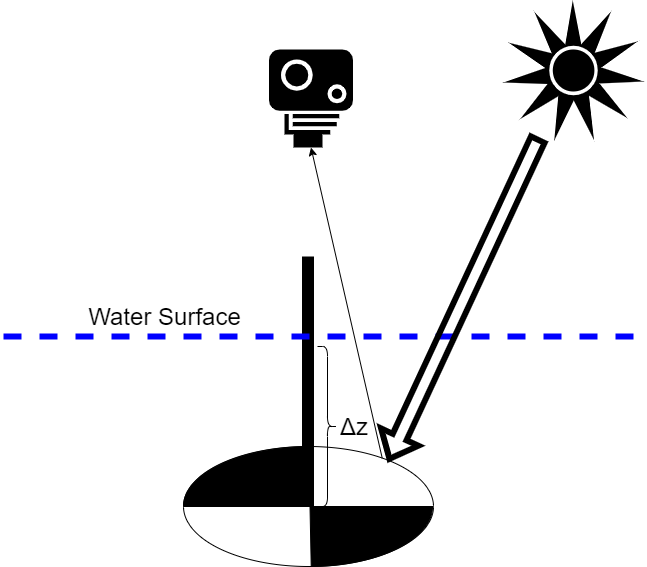

The diagram above was exported from draw.io. Its source (the exported page's mxGraphModel, read from the mxfile embedded in the PNG):
<mxGraphModel dx="1124" dy="2000" grid="1" gridSize="10" guides="1" tooltips="1" connect="1" arrows="1" fold="1" page="1" pageScale="1" pageWidth="827" pageHeight="1169" math="0" shadow="0">
  <root>
    <mxCell id="0" />
    <mxCell id="1" parent="0" />
    <mxCell id="l3Uu0-RZ_nudHO4pfUp--7" value="" style="group" parent="1" vertex="1" connectable="0">
      <mxGeometry x="280" y="410" width="255" height="120" as="geometry" />
    </mxCell>
    <mxCell id="l3Uu0-RZ_nudHO4pfUp--6" value="" style="ellipse;whiteSpace=wrap;html=1;fillColor=#FFFFFF;" parent="l3Uu0-RZ_nudHO4pfUp--7" vertex="1">
      <mxGeometry width="250" height="120" as="geometry" />
    </mxCell>
    <mxCell id="l3Uu0-RZ_nudHO4pfUp--3" value="" style="verticalLabelPosition=bottom;verticalAlign=top;html=1;shape=mxgraph.basic.pie;startAngle=0.75;endAngle=0.9984085036175459;fillColor=#000000;" parent="l3Uu0-RZ_nudHO4pfUp--7" vertex="1">
      <mxGeometry width="255" height="120" as="geometry" />
    </mxCell>
    <mxCell id="l3Uu0-RZ_nudHO4pfUp--4" value="" style="verticalLabelPosition=bottom;verticalAlign=top;html=1;shape=mxgraph.basic.pie;startAngle=0.75;endAngle=0.9984085036175459;fillColor=#000000;rotation=-180;" parent="l3Uu0-RZ_nudHO4pfUp--7" vertex="1">
      <mxGeometry x="4" width="245" height="120" as="geometry" />
    </mxCell>
    <mxCell id="l3Uu0-RZ_nudHO4pfUp--8" value="" style="endArrow=none;html=1;rounded=0;strokeWidth=12;" parent="1" edge="1">
      <mxGeometry width="50" height="50" relative="1" as="geometry">
        <mxPoint x="404.5" y="470" as="sourcePoint" />
        <mxPoint x="404.5" y="220" as="targetPoint" />
      </mxGeometry>
    </mxCell>
    <mxCell id="l3Uu0-RZ_nudHO4pfUp--9" value="" style="endArrow=none;dashed=1;html=1;rounded=0;strokeWidth=6;strokeColor=#0000FF;" parent="1" edge="1">
      <mxGeometry width="50" height="50" relative="1" as="geometry">
        <mxPoint x="100" y="300" as="sourcePoint" />
        <mxPoint x="740" y="300" as="targetPoint" />
      </mxGeometry>
    </mxCell>
    <mxCell id="l3Uu0-RZ_nudHO4pfUp--10" value="&lt;font style=&quot;font-size: 24px;&quot;&gt;Water Surface&lt;/font&gt;" style="edgeLabel;html=1;align=center;verticalAlign=middle;resizable=0;points=[];fontSize=24;" parent="l3Uu0-RZ_nudHO4pfUp--9" vertex="1" connectable="0">
      <mxGeometry x="0.3032" y="1" relative="1" as="geometry">
        <mxPoint x="-257" y="-19" as="offset" />
      </mxGeometry>
    </mxCell>
    <mxCell id="l3Uu0-RZ_nudHO4pfUp--11" value="" style="shape=curlyBracket;whiteSpace=wrap;html=1;rounded=1;flipH=1;fontSize=16;fillColor=#FFFFFF;" parent="1" vertex="1">
      <mxGeometry x="414" y="310" width="20" height="160" as="geometry" />
    </mxCell>
    <mxCell id="l3Uu0-RZ_nudHO4pfUp--12" value="&lt;p class=&quot;MsoNormal&quot; style=&quot;font-size: 24px;&quot;&gt;&lt;span lang=&quot;EN-US&quot; style=&quot;font-size: 24px;&quot;&gt;&lt;font style=&quot;font-size: 24px;&quot;&gt;Δz&lt;/font&gt;&lt;/span&gt;&lt;/p&gt;" style="text;html=1;strokeColor=none;fillColor=none;spacing=5;spacingTop=-20;whiteSpace=wrap;overflow=hidden;rounded=0;labelBackgroundColor=none;fontSize=24;" parent="1" vertex="1">
      <mxGeometry x="432" y="363" width="50" height="50" as="geometry" />
    </mxCell>
    <mxCell id="l3Uu0-RZ_nudHO4pfUp--13" value="" style="shape=mxgraph.signs.tech.camera_1;html=1;pointerEvents=1;fillColor=#000000;strokeColor=none;verticalLabelPosition=bottom;verticalAlign=top;align=center;rotation=90;" parent="1" vertex="1">
      <mxGeometry x="358.5" y="20" width="98" height="84" as="geometry" />
    </mxCell>
    <mxCell id="l3Uu0-RZ_nudHO4pfUp--15" value="" style="shape=flexArrow;endArrow=classic;html=1;rounded=0;fontSize=16;strokeColor=#000000;strokeWidth=6;movable=1;resizable=1;rotatable=1;deletable=1;editable=1;connectable=1;entryX=0.819;entryY=0.125;entryDx=0;entryDy=0;entryPerimeter=0;exitX=0.5;exitY=0;exitDx=0;exitDy=0;" parent="1" target="l3Uu0-RZ_nudHO4pfUp--6" edge="1">
      <mxGeometry width="50" height="50" relative="1" as="geometry">
        <mxPoint x="635.453819981703" y="100.50864594297127" as="sourcePoint" />
        <mxPoint x="500" y="390" as="targetPoint" />
      </mxGeometry>
    </mxCell>
    <mxCell id="l3Uu0-RZ_nudHO4pfUp--16" value="" style="endArrow=classic;html=1;rounded=0;entryX=1;entryY=0.5;entryDx=0;entryDy=0;entryPerimeter=0;exitX=0.795;exitY=0.098;exitDx=0;exitDy=0;exitPerimeter=0;" parent="1" source="l3Uu0-RZ_nudHO4pfUp--6" target="l3Uu0-RZ_nudHO4pfUp--13" edge="1">
      <mxGeometry width="50" height="50" relative="1" as="geometry">
        <mxPoint x="450" y="410" as="sourcePoint" />
        <mxPoint x="130" y="480" as="targetPoint" />
      </mxGeometry>
    </mxCell>
    <mxCell id="6c0bV0T6CCxqr7LDbS5O-1" value="" style="shape=mxgraph.signs.nature.sun_2;html=1;pointerEvents=1;fillColor=#000000;strokeColor=none;verticalLabelPosition=bottom;verticalAlign=top;align=center;dashed=1;strokeWidth=3;fontSize=20;" parent="1" vertex="1">
      <mxGeometry x="600" y="-36" width="140" height="140" as="geometry" />
    </mxCell>
  </root>
</mxGraphModel>